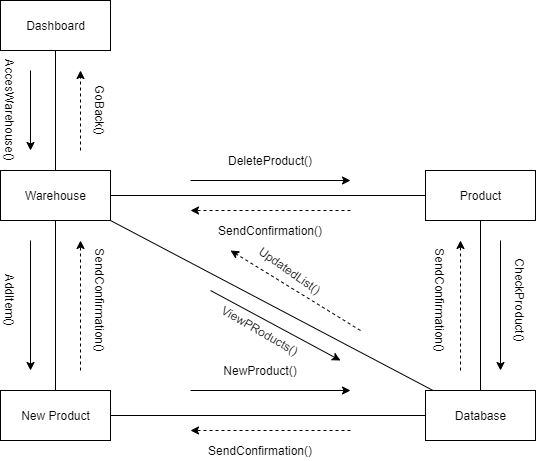

The diagram above was exported from draw.io. Its source (the exported page's mxGraphModel, read from the mxfile embedded in the PNG):
<mxGraphModel dx="1422" dy="794" grid="1" gridSize="10" guides="1" tooltips="1" connect="1" arrows="1" fold="1" page="1" pageScale="1" pageWidth="1169" pageHeight="826" background="#ffffff" math="0" shadow="0">
  <root>
    <mxCell id="0" />
    <mxCell id="1" parent="0" />
    <mxCell id="_rBif7O5bP7NLYFigLJK-94" style="edgeStyle=none;rounded=0;orthogonalLoop=1;jettySize=auto;html=1;exitX=0.5;exitY=1;exitDx=0;exitDy=0;startArrow=none;startFill=0;endArrow=none;endFill=0;" edge="1" parent="1" source="_rBif7O5bP7NLYFigLJK-89" target="_rBif7O5bP7NLYFigLJK-90">
      <mxGeometry relative="1" as="geometry" />
    </mxCell>
    <mxCell id="_rBif7O5bP7NLYFigLJK-89" value="Dashboard" style="html=1;" vertex="1" parent="1">
      <mxGeometry x="50" y="10" width="110" height="50" as="geometry" />
    </mxCell>
    <mxCell id="_rBif7O5bP7NLYFigLJK-95" style="edgeStyle=none;rounded=0;orthogonalLoop=1;jettySize=auto;html=1;exitX=1;exitY=0.5;exitDx=0;exitDy=0;startArrow=none;startFill=0;endArrow=none;endFill=0;" edge="1" parent="1" source="_rBif7O5bP7NLYFigLJK-90" target="_rBif7O5bP7NLYFigLJK-91">
      <mxGeometry relative="1" as="geometry" />
    </mxCell>
    <mxCell id="_rBif7O5bP7NLYFigLJK-98" style="edgeStyle=none;rounded=0;orthogonalLoop=1;jettySize=auto;html=1;exitX=0.5;exitY=1;exitDx=0;exitDy=0;startArrow=none;startFill=0;endArrow=none;endFill=0;" edge="1" parent="1" source="_rBif7O5bP7NLYFigLJK-90" target="_rBif7O5bP7NLYFigLJK-92">
      <mxGeometry relative="1" as="geometry" />
    </mxCell>
    <mxCell id="_rBif7O5bP7NLYFigLJK-99" style="edgeStyle=none;rounded=0;orthogonalLoop=1;jettySize=auto;html=1;exitX=1;exitY=1;exitDx=0;exitDy=0;startArrow=none;startFill=0;endArrow=none;endFill=0;" edge="1" parent="1" source="_rBif7O5bP7NLYFigLJK-90" target="_rBif7O5bP7NLYFigLJK-93">
      <mxGeometry relative="1" as="geometry" />
    </mxCell>
    <mxCell id="_rBif7O5bP7NLYFigLJK-90" value="Warehouse" style="html=1;" vertex="1" parent="1">
      <mxGeometry x="50" y="180" width="110" height="50" as="geometry" />
    </mxCell>
    <mxCell id="_rBif7O5bP7NLYFigLJK-96" style="edgeStyle=none;rounded=0;orthogonalLoop=1;jettySize=auto;html=1;exitX=0.5;exitY=1;exitDx=0;exitDy=0;startArrow=none;startFill=0;endArrow=none;endFill=0;" edge="1" parent="1" source="_rBif7O5bP7NLYFigLJK-91" target="_rBif7O5bP7NLYFigLJK-93">
      <mxGeometry relative="1" as="geometry" />
    </mxCell>
    <mxCell id="_rBif7O5bP7NLYFigLJK-91" value="Product" style="html=1;" vertex="1" parent="1">
      <mxGeometry x="475" y="180" width="110" height="50" as="geometry" />
    </mxCell>
    <mxCell id="_rBif7O5bP7NLYFigLJK-92" value="New Product" style="html=1;" vertex="1" parent="1">
      <mxGeometry x="50" y="400" width="110" height="50" as="geometry" />
    </mxCell>
    <mxCell id="_rBif7O5bP7NLYFigLJK-97" style="edgeStyle=none;rounded=0;orthogonalLoop=1;jettySize=auto;html=1;exitX=0;exitY=0.5;exitDx=0;exitDy=0;startArrow=none;startFill=0;endArrow=none;endFill=0;" edge="1" parent="1" source="_rBif7O5bP7NLYFigLJK-93" target="_rBif7O5bP7NLYFigLJK-92">
      <mxGeometry relative="1" as="geometry" />
    </mxCell>
    <mxCell id="_rBif7O5bP7NLYFigLJK-93" value="Database" style="html=1;" vertex="1" parent="1">
      <mxGeometry x="475" y="400" width="110" height="50" as="geometry" />
    </mxCell>
    <mxCell id="_rBif7O5bP7NLYFigLJK-100" value="" style="endArrow=classic;html=1;" edge="1" parent="1">
      <mxGeometry width="50" height="50" relative="1" as="geometry">
        <mxPoint x="80" y="80" as="sourcePoint" />
        <mxPoint x="80" y="160" as="targetPoint" />
      </mxGeometry>
    </mxCell>
    <mxCell id="_rBif7O5bP7NLYFigLJK-101" value="" style="endArrow=classic;html=1;" edge="1" parent="1">
      <mxGeometry width="50" height="50" relative="1" as="geometry">
        <mxPoint x="240" y="190" as="sourcePoint" />
        <mxPoint x="400" y="190" as="targetPoint" />
      </mxGeometry>
    </mxCell>
    <mxCell id="_rBif7O5bP7NLYFigLJK-102" value="" style="endArrow=classic;html=1;" edge="1" parent="1">
      <mxGeometry width="50" height="50" relative="1" as="geometry">
        <mxPoint x="550" y="250" as="sourcePoint" />
        <mxPoint x="550" y="380" as="targetPoint" />
      </mxGeometry>
    </mxCell>
    <mxCell id="_rBif7O5bP7NLYFigLJK-103" value="" style="endArrow=classic;html=1;" edge="1" parent="1">
      <mxGeometry width="50" height="50" relative="1" as="geometry">
        <mxPoint x="240" y="400" as="sourcePoint" />
        <mxPoint x="400" y="400" as="targetPoint" />
      </mxGeometry>
    </mxCell>
    <mxCell id="_rBif7O5bP7NLYFigLJK-104" value="" style="endArrow=classic;html=1;" edge="1" parent="1">
      <mxGeometry width="50" height="50" relative="1" as="geometry">
        <mxPoint x="80" y="250" as="sourcePoint" />
        <mxPoint x="80" y="380" as="targetPoint" />
      </mxGeometry>
    </mxCell>
    <mxCell id="_rBif7O5bP7NLYFigLJK-105" value="" style="endArrow=classic;html=1;dashed=1;" edge="1" parent="1">
      <mxGeometry width="50" height="50" relative="1" as="geometry">
        <mxPoint x="130" y="160" as="sourcePoint" />
        <mxPoint x="130" y="80" as="targetPoint" />
      </mxGeometry>
    </mxCell>
    <mxCell id="_rBif7O5bP7NLYFigLJK-106" value="" style="endArrow=classic;html=1;dashed=1;" edge="1" parent="1">
      <mxGeometry width="50" height="50" relative="1" as="geometry">
        <mxPoint x="400" y="220" as="sourcePoint" />
        <mxPoint x="240" y="220" as="targetPoint" />
      </mxGeometry>
    </mxCell>
    <mxCell id="_rBif7O5bP7NLYFigLJK-107" value="" style="endArrow=classic;html=1;dashed=1;" edge="1" parent="1">
      <mxGeometry width="50" height="50" relative="1" as="geometry">
        <mxPoint x="510" y="380" as="sourcePoint" />
        <mxPoint x="510" y="250" as="targetPoint" />
      </mxGeometry>
    </mxCell>
    <mxCell id="_rBif7O5bP7NLYFigLJK-108" value="" style="endArrow=classic;html=1;dashed=1;" edge="1" parent="1">
      <mxGeometry width="50" height="50" relative="1" as="geometry">
        <mxPoint x="400" y="440" as="sourcePoint" />
        <mxPoint x="240" y="440" as="targetPoint" />
      </mxGeometry>
    </mxCell>
    <mxCell id="_rBif7O5bP7NLYFigLJK-109" value="" style="endArrow=classic;html=1;dashed=1;" edge="1" parent="1">
      <mxGeometry width="50" height="50" relative="1" as="geometry">
        <mxPoint x="130" y="380" as="sourcePoint" />
        <mxPoint x="130" y="250" as="targetPoint" />
      </mxGeometry>
    </mxCell>
    <mxCell id="_rBif7O5bP7NLYFigLJK-110" value="AccesWarehouse()" style="text;html=1;strokeColor=none;fillColor=none;align=center;verticalAlign=middle;whiteSpace=wrap;rounded=0;rotation=90;" vertex="1" parent="1">
      <mxGeometry x="40" y="110" width="40" height="20" as="geometry" />
    </mxCell>
    <mxCell id="_rBif7O5bP7NLYFigLJK-111" value="GoBack()" style="text;html=1;strokeColor=none;fillColor=none;align=center;verticalAlign=middle;whiteSpace=wrap;rounded=0;rotation=90;" vertex="1" parent="1">
      <mxGeometry x="130" y="110" width="40" height="20" as="geometry" />
    </mxCell>
    <mxCell id="_rBif7O5bP7NLYFigLJK-112" value="DeleteProduct()" style="text;html=1;strokeColor=none;fillColor=none;align=center;verticalAlign=middle;whiteSpace=wrap;rounded=0;" vertex="1" parent="1">
      <mxGeometry x="300" y="160" width="40" height="20" as="geometry" />
    </mxCell>
    <mxCell id="_rBif7O5bP7NLYFigLJK-113" value="SendConfirmation()" style="text;html=1;strokeColor=none;fillColor=none;align=center;verticalAlign=middle;whiteSpace=wrap;rounded=0;" vertex="1" parent="1">
      <mxGeometry x="300" y="230" width="40" height="20" as="geometry" />
    </mxCell>
    <mxCell id="_rBif7O5bP7NLYFigLJK-114" value="CheckProduct()" style="text;html=1;strokeColor=none;fillColor=none;align=center;verticalAlign=middle;whiteSpace=wrap;rounded=0;rotation=90;" vertex="1" parent="1">
      <mxGeometry x="550" y="300" width="40" height="20" as="geometry" />
    </mxCell>
    <mxCell id="_rBif7O5bP7NLYFigLJK-115" value="SendConfirmation()" style="text;html=1;strokeColor=none;fillColor=none;align=center;verticalAlign=middle;whiteSpace=wrap;rounded=0;rotation=90;" vertex="1" parent="1">
      <mxGeometry x="470" y="300" width="40" height="20" as="geometry" />
    </mxCell>
    <mxCell id="_rBif7O5bP7NLYFigLJK-116" value="NewProduct()" style="text;html=1;strokeColor=none;fillColor=none;align=center;verticalAlign=middle;whiteSpace=wrap;rounded=0;" vertex="1" parent="1">
      <mxGeometry x="290" y="370" width="40" height="20" as="geometry" />
    </mxCell>
    <mxCell id="_rBif7O5bP7NLYFigLJK-117" value="SendConfirmation()" style="text;html=1;strokeColor=none;fillColor=none;align=center;verticalAlign=middle;whiteSpace=wrap;rounded=0;" vertex="1" parent="1">
      <mxGeometry x="290" y="450" width="40" height="20" as="geometry" />
    </mxCell>
    <mxCell id="_rBif7O5bP7NLYFigLJK-118" value="ViewPRoducts()" style="text;html=1;strokeColor=none;fillColor=none;align=center;verticalAlign=middle;whiteSpace=wrap;rounded=0;rotation=30;" vertex="1" parent="1">
      <mxGeometry x="290" y="330" width="40" height="20" as="geometry" />
    </mxCell>
    <mxCell id="_rBif7O5bP7NLYFigLJK-119" value="SendConfirmation()" style="text;html=1;strokeColor=none;fillColor=none;align=center;verticalAlign=middle;whiteSpace=wrap;rounded=0;rotation=90;" vertex="1" parent="1">
      <mxGeometry x="130" y="300" width="40" height="20" as="geometry" />
    </mxCell>
    <mxCell id="_rBif7O5bP7NLYFigLJK-120" value="AddItem()" style="text;html=1;strokeColor=none;fillColor=none;align=center;verticalAlign=middle;whiteSpace=wrap;rounded=0;rotation=90;" vertex="1" parent="1">
      <mxGeometry x="40" y="300" width="40" height="20" as="geometry" />
    </mxCell>
    <mxCell id="_rBif7O5bP7NLYFigLJK-122" value="UpdatedList()" style="text;html=1;strokeColor=none;fillColor=none;align=center;verticalAlign=middle;whiteSpace=wrap;rounded=0;rotation=35;" vertex="1" parent="1">
      <mxGeometry x="320" y="270" width="40" height="20" as="geometry" />
    </mxCell>
    <mxCell id="_rBif7O5bP7NLYFigLJK-125" value="" style="endArrow=classic;html=1;dashed=1;" edge="1" parent="1">
      <mxGeometry width="50" height="50" relative="1" as="geometry">
        <mxPoint x="410" y="340" as="sourcePoint" />
        <mxPoint x="280" y="260" as="targetPoint" />
      </mxGeometry>
    </mxCell>
    <mxCell id="_rBif7O5bP7NLYFigLJK-126" value="" style="endArrow=classic;html=1;" edge="1" parent="1">
      <mxGeometry width="50" height="50" relative="1" as="geometry">
        <mxPoint x="260" y="300" as="sourcePoint" />
        <mxPoint x="390" y="370" as="targetPoint" />
      </mxGeometry>
    </mxCell>
  </root>
</mxGraphModel>